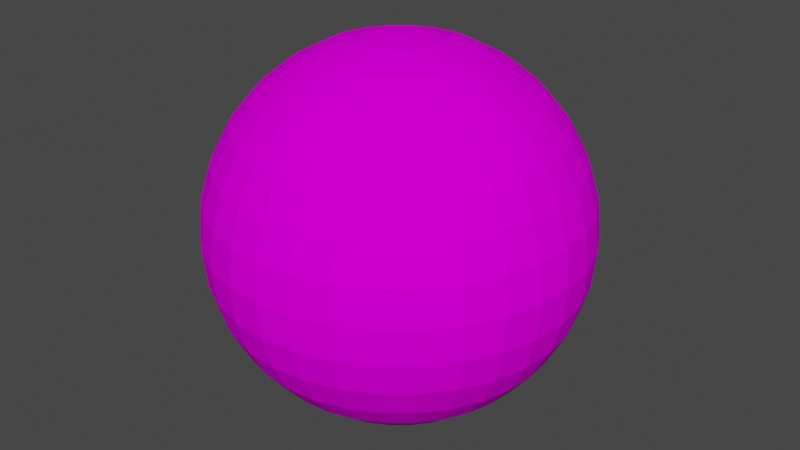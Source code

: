 # Source: BlobCharacter.blend  (saved by Blender 3.0.42; exported with 4.5.12 LTS)
import bpy
from mathutils import Matrix  # noqa: F401  (used for matrix-valued properties, if any)

bpy.ops.wm.read_factory_settings(use_empty=True)
scene = bpy.context.scene
scene.name = 'Scene'

# ---- collections
col_collection = bpy.data.collections.new('Collection'); scene.collection.children.link(col_collection)

# ---- images (referenced by path relative to the original .blend; pixels are not part of the script)
import os
ASSET_DIR = os.environ.get("B2B_ASSET_DIR", "")  # directory of the original .blend (textures are referenced by path, not embedded)
HERE = os.path.dirname(os.path.abspath(__file__))  # packed textures are extracted next to this script under _unpacked/

def load_image(name, relpath, width, height, colorspace="sRGB"):
    """Load a texture the original file referenced (path relative to the .blend, or extracted next to this script)."""
    p = next((c for c in (os.path.join(HERE, relpath), os.path.join(ASSET_DIR, relpath)) if relpath and os.path.exists(c)), "")
    if p:
        img = bpy.data.images.load(p, check_existing=True)
        img.name = name
    else:  # same state as the original file: an image datablock whose file is absent (Cycles renders it pink)
        img = bpy.data.images.new(name, width, height)
        img.source = "FILE"
        img.filepath = "//" + (relpath or name)
    img.colorspace_settings.name = colorspace
    return img
img_spherepink_png_001 = load_image('SpherePink.png.001', 'SpherePink.png', 1024, 1024, 'sRGB')

# ---- materials (node trees are filled in below, after node groups)
mat_blobmatte = bpy.data.materials.new('BlobMatte')
mat_blobmatte.use_transparent_shadow = False

# ---- material node trees
mat_blobmatte.use_nodes = True; mat_blobmatte.node_tree.nodes.clear()
_N = mat_blobmatte.node_tree.nodes; _L = mat_blobmatte.node_tree.links
n0 = _N.new('ShaderNodeBsdfPrincipled'); n0.name = 'Principled BSDF'; n0.location = (10, 300)
n0.distribution = 'GGX'
n0.subsurface_method = 'RANDOM_WALK_SKIN'
n0.inputs[2].default_value = 1.0
n0.inputs[3].default_value = 1.45
n0.inputs[13].default_value = 0.0
n0.inputs[20].default_value = 0.0
n0.inputs[27].default_value = (0.0, 0.0, 0.0, 1.0)
n0.inputs[28].default_value = 1.0
n1 = _N.new('ShaderNodeOutputMaterial'); n1.name = 'Material Output'; n1.location = (300, 300)
n2 = _N.new('ShaderNodeTexImage'); n2.name = 'Image Texture'; n2.location = (-280, 280)
n2.image = img_spherepink_png_001
_L.new(n0.outputs[0], n1.inputs[0])
_L.new(n2.outputs[0], n0.inputs[0])
n1.is_active_output = True

# ---- world
world_world = bpy.data.worlds.new('World'); scene.world = world_world
world_world.use_nodes = True; world_world.node_tree.nodes.clear()
_N = world_world.node_tree.nodes; _L = world_world.node_tree.links
n0 = _N.new('ShaderNodeOutputWorld'); n0.name = 'World Output'; n0.location = (300, 300)
n1 = _N.new('ShaderNodeBackground'); n1.name = 'Background'; n1.location = (10, 300)
n1.inputs[0].default_value = (0.05088, 0.05088, 0.05088, 1.0)
_L.new(n1.outputs[0], n0.inputs[0])
n0.is_active_output = True
world_world.color = (0.05088, 0.05088, 0.05088)
world_world.use_sun_shadow = False
world_world.sun_shadow_jitter_overblur = 0.0

# ---- meshes
me_sphere = bpy.data.meshes.new('Sphere')
me_sphere.from_pydata([(0.0, 0.1951, 0.9808), (0.0, 0.3827, 0.9239), (0.0, 0.5556, 0.8315), (0.0, 0.7071, 0.7071), (0.0, 0.8315, 0.5556), (0.0, 0.9239, 0.3827), (0.0, 0.9808, 0.1951), (0.0, 0.8315, -0.5556), (0.0, 0.7071, -0.7071), (0.0, 0.5556, -0.8315), (0.03806, 0.1913, 0.9808), (0.07466, 0.3753, 0.9239), (0.1084, 0.5449, 0.8315), (0.1379, 0.6935, 0.7071), (0.1622, 0.8155, 0.5556), (0.1802, 0.9061, 0.3827), (0.1913, 0.9619, 0.1951), (0.1951, 0.9808, -4.371e-08), (0.1913, 0.9619, -0.1951), (0.1802, 0.9061, -0.3827), (0.1622, 0.8155, -0.5556), (0.1379, 0.6935, -0.7071), (0.1084, 0.5449, -0.8315), (0.07466, 0.3753, -0.9239), (0.03806, 0.1913, -0.9808), (0.07466, 0.1802, 0.9808), (0.1464, 0.3536, 0.9239), (0.2126, 0.5133, 0.8315), (0.2706, 0.6533, 0.7071), (0.3182, 0.7682, 0.5556), (0.3536, 0.8536, 0.3827), (0.3753, 0.9061, 0.1951), (0.3827, 0.9239, -4.371e-08), (0.3753, 0.9061, -0.1951), (0.3536, 0.8536, -0.3827), (0.3182, 0.7682, -0.5556), (0.2706, 0.6533, -0.7071), (0.2126, 0.5133, -0.8315), (0.1464, 0.3536, -0.9239), (0.07466, 0.1802, -0.9808), (0.1084, 0.1622, 0.9808), (0.2126, 0.3182, 0.9239), (0.3087, 0.4619, 0.8315), (0.3928, 0.5879, 0.7071), (0.4619, 0.6913, 0.5556), (0.5133, 0.7682, 0.3827), (0.5449, 0.8155, 0.1951), (0.5556, 0.8315, -4.371e-08), (0.5449, 0.8155, -0.1951), (0.5133, 0.7682, -0.3827), (0.4619, 0.6913, -0.5556), (0.3928, 0.5879, -0.7071), (0.3087, 0.4619, -0.8315), (0.2126, 0.3182, -0.9239), (0.1084, 0.1622, -0.9808), (0.1379, 0.1379, 0.9808), (0.2706, 0.2706, 0.9239), (0.3928, 0.3928, 0.8315), (0.5, 0.5, 0.7071), (0.5879, 0.5879, 0.5556), (0.6533, 0.6533, 0.3827), (0.6935, 0.6935, 0.1951), (0.7071, 0.7071, -4.371e-08), (0.6935, 0.6935, -0.1951), (0.6533, 0.6533, -0.3827), (0.5879, 0.5879, -0.5556), (0.5, 0.5, -0.7071), (0.3928, 0.3928, -0.8315), (0.2706, 0.2706, -0.9239), (0.1379, 0.1379, -0.9808), (0.1622, 0.1084, 0.9808), (0.3182, 0.2126, 0.9239), (0.4619, 0.3087, 0.8315), (0.5879, 0.3928, 0.7071), (0.6913, 0.4619, 0.5556), (0.7682, 0.5133, 0.3827), (0.8155, 0.5449, 0.1951), (0.8315, 0.5556, -4.371e-08), (0.8155, 0.5449, -0.1951), (0.7682, 0.5133, -0.3827), (0.6913, 0.4619, -0.5556), (0.5879, 0.3928, -0.7071), (0.4619, 0.3087, -0.8315), (0.3182, 0.2126, -0.9239), (0.1622, 0.1084, -0.9808), (0.1802, 0.07466, 0.9808), (0.3536, 0.1464, 0.9239), (0.5133, 0.2126, 0.8315), (0.6533, 0.2706, 0.7071), (0.7682, 0.3182, 0.5556), (0.8536, 0.3536, 0.3827), (0.9061, 0.3753, 0.1951), (0.9239, 0.3827, -4.371e-08), (0.9061, 0.3753, -0.1951), (0.8536, 0.3536, -0.3827), (0.7682, 0.3182, -0.5556), (0.6533, 0.2706, -0.7071), (0.5133, 0.2126, -0.8315), (0.3536, 0.1464, -0.9239), (0.1802, 0.07466, -0.9808), (0.1913, 0.03806, 0.9808), (0.3753, 0.07466, 0.9239), (0.5449, 0.1084, 0.8315), (0.6935, 0.1379, 0.7071), (0.8155, 0.1622, 0.5556), (0.9061, 0.1802, 0.3827), (0.9619, 0.1913, 0.1951), (0.9808, 0.1951, -4.371e-08), (0.9619, 0.1913, -0.1951), (0.9061, 0.1802, -0.3827), (0.8155, 0.1622, -0.5556), (0.6935, 0.1379, -0.7071), (0.5449, 0.1084, -0.8315), (0.3753, 0.07466, -0.9239), (0.1913, 0.03806, -0.9808), (0.1951, -6.874e-08, 0.9808), (0.3827, -1.209e-07, 0.9239), (0.5556, -1.134e-07, 0.8315), (0.7071, -4.638e-08, 0.7071), (0.8315, -9.109e-08, 0.5556), (0.9239, -1.658e-08, 0.3827), (0.9808, -9.109e-08, 0.1951), (1.0, -1.656e-07, -4.371e-08), (0.9808, -9.109e-08, -0.1951), (0.9239, -1.507e-07, -0.3827), (0.8315, -1.06e-07, -0.5556), (0.7071, -4.638e-08, -0.7071), (0.5556, -1.134e-07, -0.8315), (0.3827, -9.854e-08, -0.9239), (0.1951, -7.619e-08, -0.9808), (0.1913, -0.03806, 0.9808), (0.3753, -0.07466, 0.9239), (0.5449, -0.1084, 0.8315), (0.6935, -0.1379, 0.7071), (0.8155, -0.1622, 0.5556), (0.9061, -0.1802, 0.3827), (0.9619, -0.1913, 0.1951), (0.9808, -0.1951, -4.371e-08), (0.9619, -0.1913, -0.1951), (0.9061, -0.1802, -0.3827), (0.8155, -0.1622, -0.5556), (0.6935, -0.1379, -0.7071), (0.5449, -0.1084, -0.8315), (0.3753, -0.07466, -0.9239), (0.1913, -0.03806, -0.9808), (0.1802, -0.07466, 0.9808), (0.3536, -0.1464, 0.9239), (0.5133, -0.2126, 0.8315), (0.6533, -0.2706, 0.7071), (0.7682, -0.3182, 0.5556), (0.8536, -0.3536, 0.3827), (0.9061, -0.3753, 0.1951), (0.9239, -0.3827, -4.371e-08), (0.9061, -0.3753, -0.1951), (0.8536, -0.3536, -0.3827), (0.7682, -0.3182, -0.5556), (0.6533, -0.2706, -0.7071), (0.5133, -0.2126, -0.8315), (0.3536, -0.1464, -0.9239), (0.1802, -0.07466, -0.9808), (0.1622, -0.1084, 0.9808), (0.3182, -0.2126, 0.9239), (0.4619, -0.3087, 0.8315), (0.5879, -0.3928, 0.7071), (0.6913, -0.4619, 0.5556), (0.7682, -0.5133, 0.3827), (0.8155, -0.5449, 0.1951), (0.8315, -0.5556, -4.371e-08), (0.8155, -0.5449, -0.1951), (0.7682, -0.5133, -0.3827), (0.6913, -0.4619, -0.5556), (0.5879, -0.3928, -0.7071), (0.4619, -0.3087, -0.8315), (0.3182, -0.2126, -0.9239), (0.1622, -0.1084, -0.9808), (0.1379, -0.1379, 0.9808), (0.2706, -0.2706, 0.9239), (0.3928, -0.3928, 0.8315), (0.5, -0.5, 0.7071), (0.5879, -0.5879, 0.5556), (0.6533, -0.6533, 0.3827), (0.6935, -0.6935, 0.1951), (0.7071, -0.7071, -4.371e-08), (0.6935, -0.6935, -0.1951), (0.6533, -0.6533, -0.3827), (0.5879, -0.5879, -0.5556), (0.5, -0.5, -0.7071), (0.3928, -0.3928, -0.8315), (0.2706, -0.2706, -0.9239), (0.1379, -0.1379, -0.9808), (0.1084, -0.1622, 0.9808), (0.2126, -0.3182, 0.9239), (0.3087, -0.4619, 0.8315), (0.3928, -0.5879, 0.7071), (0.4619, -0.6913, 0.5556), (0.5133, -0.7682, 0.3827), (0.5449, -0.8155, 0.1951), (0.5556, -0.8315, -4.371e-08), (0.5449, -0.8155, -0.1951), (0.5133, -0.7682, -0.3827), (0.4619, -0.6913, -0.5556), (0.3928, -0.5879, -0.7071), (0.3087, -0.4619, -0.8315), (0.2126, -0.3182, -0.9239), (0.1084, -0.1622, -0.9808), (0.07466, -0.1802, 0.9808), (0.1464, -0.3536, 0.9239), (0.2126, -0.5133, 0.8315), (0.2706, -0.6533, 0.7071), (0.3182, -0.7682, 0.5556), (0.3536, -0.8536, 0.3827), (0.3753, -0.9061, 0.1951), (0.3827, -0.9239, -4.371e-08), (0.3753, -0.9061, -0.1951), (0.3536, -0.8536, -0.3827), (0.3182, -0.7682, -0.5556), (0.2706, -0.6533, -0.7071), (0.2126, -0.5133, -0.8315), (0.1464, -0.3536, -0.9239), (0.07466, -0.1802, -0.9808), (0.03806, -0.1913, 0.9808), (0.07466, -0.3753, 0.9239), (0.1084, -0.5449, 0.8315), (0.1379, -0.6935, 0.7071), (0.1622, -0.8155, 0.5556), (0.1802, -0.9061, 0.3827), (0.1913, -0.9619, 0.1951), (0.1951, -0.9808, -4.371e-08), (0.1913, -0.9619, -0.1951), (0.1802, -0.9061, -0.3827), (0.1622, -0.8155, -0.5556), (0.1379, -0.6935, -0.7071), (0.1084, -0.5449, -0.8315), (0.07466, -0.3753, -0.9239), (0.03806, -0.1913, -0.9808), (2.154e-09, -0.1951, 0.9808), (-2.765e-08, -0.3827, 0.9239), (-6.49e-08, -0.5556, 0.8315), (4.686e-08, -0.7071, 0.7071), (-1.275e-08, -0.8315, 0.5556), (1.706e-08, -0.9239, 0.3827), (-7.235e-08, -0.9808, 0.1951), (-2.661e-07, -1.0, -4.371e-08), (-7.235e-08, -0.9808, -0.1951), (-1.171e-07, -0.9239, -0.3827), (-4.255e-08, -0.8315, -0.5556), (4.686e-08, -0.7071, -0.7071), (-6.49e-08, -0.5556, -0.8315), (2.154e-09, -0.3827, -0.9239), (-1.571e-09, -0.1951, -0.9808), (-0.03806, -0.1913, 0.9808), (-0.07466, -0.3753, 0.9239), (-0.1084, -0.5449, 0.8315), (-0.1379, -0.6935, 0.7071), (-0.1622, -0.8155, 0.5556), (-0.1802, -0.9061, 0.3827), (-0.1913, -0.9619, 0.1951), (-0.1951, -0.9808, -4.371e-08), (-0.1913, -0.9619, -0.1951), (-0.1802, -0.9061, -0.3827), (-0.1622, -0.8155, -0.5556), (-0.1379, -0.6935, -0.7071), (-0.1084, -0.5449, -0.8315), (-0.07466, -0.3753, -0.9239), (-0.03806, -0.1913, -0.9808), (-0.07466, -0.1802, 0.9808), (-0.1464, -0.3536, 0.9239), (-0.2126, -0.5133, 0.8315), (-0.2706, -0.6533, 0.7071), (-0.3182, -0.7682, 0.5556), (-0.3536, -0.8536, 0.3827), (-0.3753, -0.9061, 0.1951), (-0.3827, -0.9239, -4.371e-08), (-0.3753, -0.9061, -0.1951), (-0.3536, -0.8536, -0.3827), (-0.3182, -0.7682, -0.5556), (-0.2706, -0.6533, -0.7071), (-0.2126, -0.5133, -0.8315), (-0.1464, -0.3536, -0.9239), (-0.07466, -0.1802, -0.9808), (-0.1084, -0.1622, 0.9808), (-0.2126, -0.3182, 0.9239), (-0.3087, -0.4619, 0.8315), (-0.3928, -0.5879, 0.7071), (-0.4619, -0.6913, 0.5556), (-0.5133, -0.7682, 0.3827), (-0.5449, -0.8155, 0.1951), (-0.5556, -0.8315, -4.371e-08), (-0.5449, -0.8155, -0.1951), (-0.5133, -0.7682, -0.3827), (-0.4619, -0.6913, -0.5556), (-0.3928, -0.5879, -0.7071), (-0.3087, -0.4619, -0.8315), (-0.2126, -0.3182, -0.9239), (-0.1084, -0.1622, -0.9808), (-0.1379, -0.1379, 0.9808), (-0.2706, -0.2706, 0.9239), (-0.3928, -0.3928, 0.8315), (-0.5, -0.5, 0.7071), (-0.5879, -0.5879, 0.5556), (-0.6533, -0.6533, 0.3827), (-0.6935, -0.6935, 0.1951), (-0.7071, -0.7071, -4.371e-08), (-0.6935, -0.6935, -0.1951), (-0.6533, -0.6533, -0.3827), (-0.5879, -0.5879, -0.5556), (-0.5, -0.5, -0.7071), (-0.3928, -0.3928, -0.8315), (-0.2706, -0.2706, -0.9239), (-0.1379, -0.1379, -0.9808), (-0.1622, -0.1084, 0.9808), (-0.3182, -0.2126, 0.9239), (-0.4619, -0.3087, 0.8315), (-0.5879, -0.3928, 0.7071), (-0.6913, -0.4619, 0.5556), (-0.7682, -0.5133, 0.3827), (-0.8155, -0.5449, 0.1951), (-0.8315, -0.5556, -4.371e-08), (-0.8155, -0.5449, -0.1951), (-0.7682, -0.5133, -0.3827), (-0.6913, -0.4619, -0.5556), (-0.5879, -0.3928, -0.7071), (-0.4619, -0.3087, -0.8315), (-0.3182, -0.2126, -0.9239), (-0.1622, -0.1084, -0.9808), (-8.077e-08, -1.209e-07, 1.0), (-0.1802, -0.07466, 0.9808), (-0.3536, -0.1464, 0.9239), (-0.5133, -0.2126, 0.8315), (-0.6533, -0.2706, 0.7071), (-0.7682, -0.3182, 0.5556), (-0.8536, -0.3536, 0.3827), (-0.9061, -0.3753, 0.1951), (-0.9239, -0.3827, -4.371e-08), (-0.9061, -0.3753, -0.1951), (-0.8536, -0.3536, -0.3827), (-0.7682, -0.3182, -0.5556), (-0.6533, -0.2706, -0.7071), (-0.5133, -0.2126, -0.8315), (-0.3536, -0.1464, -0.9239), (-0.1802, -0.07466, -0.9808), (-0.1913, -0.03806, 0.9808), (-0.3753, -0.07466, 0.9239), (-0.5449, -0.1084, 0.8315), (-0.6935, -0.1379, 0.7071), (-0.8155, -0.1622, 0.5556), (-0.9061, -0.1802, 0.3827), (-0.9619, -0.1913, 0.1951), (-0.9808, -0.1951, -4.371e-08), (-0.9619, -0.1913, -0.1951), (-0.9061, -0.1802, -0.3827), (-0.8155, -0.1622, -0.5556), (-0.6935, -0.1379, -0.7071), (-0.5449, -0.1084, -0.8315), (-0.3753, -0.07466, -0.9239), (-0.1913, -0.03806, -0.9808), (-0.1951, -7.246e-08, 0.9808), (-0.3827, -4.638e-08, 0.9239), (-0.5556, 5.771e-09, 0.8315), (-0.7071, -9.109e-08, 0.7071), (-0.8315, -4.638e-08, 0.5556), (-0.9239, -1.68e-09, 0.3827), (-0.9808, 7.283e-08, 0.1951), (-1.0, 3.858e-07, -4.371e-08), (-0.9808, 7.283e-08, -0.1951), (-0.9239, 1.175e-07, -0.3827), (-0.8315, -3.148e-08, -0.5556), (-0.7071, -9.109e-08, -0.7071), (-0.5556, 5.771e-09, -0.8315), (-0.3827, -6.128e-08, -0.9239), (-0.1951, -6.874e-08, -0.9808), (-0.1913, 0.03806, 0.9808), (-0.3753, 0.07466, 0.9239), (-0.5449, 0.1084, 0.8315), (-0.6935, 0.1379, 0.7071), (-0.8155, 0.1622, 0.5556), (-0.9061, 0.1802, 0.3827), (-0.9619, 0.1913, 0.1951), (-0.9808, 0.1951, -4.371e-08), (-0.9619, 0.1913, -0.1951), (-0.9061, 0.1802, -0.3827), (-0.8155, 0.1622, -0.5556), (-0.6935, 0.1379, -0.7071), (-0.5449, 0.1084, -0.8315), (-0.3753, 0.07466, -0.9239), (-0.1913, 0.03806, -0.9808), (-0.1802, 0.07466, 0.9808), (-0.3536, 0.1464, 0.9239), (-0.5133, 0.2126, 0.8315), (-0.6533, 0.2706, 0.7071), (-0.7682, 0.3182, 0.5556), (-0.8536, 0.3536, 0.3827), (-0.9061, 0.3753, 0.1951), (-0.9239, 0.3827, -4.371e-08), (-0.9061, 0.3753, -0.1951), (-0.8536, 0.3536, -0.3827), (-0.7682, 0.3182, -0.5556), (-0.6533, 0.2706, -0.7071), (-0.5133, 0.2126, -0.8315), (-0.3536, 0.1464, -0.9239), (-0.1802, 0.07466, -0.9808), (-0.1622, 0.1084, 0.9808), (-0.3182, 0.2126, 0.9239), (-0.4619, 0.3087, 0.8315), (-0.5879, 0.3928, 0.7071), (-0.6913, 0.4619, 0.5556), (-0.7682, 0.5133, 0.3827), (-0.8155, 0.5449, 0.1951), (-0.8315, 0.5556, -4.371e-08), (-0.8155, 0.5449, -0.1951), (-0.7682, 0.5133, -0.3827), (-0.6913, 0.4619, -0.5556), (-0.5879, 0.3928, -0.7071), (-0.4619, 0.3087, -0.8315), (-0.3182, 0.2126, -0.9239), (-0.1622, 0.1084, -0.9808), (-0.1379, 0.1379, 0.9808), (-0.2706, 0.2706, 0.9239), (-0.3928, 0.3928, 0.8315), (-0.5, 0.5, 0.7071), (-0.5879, 0.5879, 0.5556), (-0.6533, 0.6533, 0.3827), (-0.6935, 0.6935, 0.1951), (-0.7071, 0.7071, -4.371e-08), (-0.6935, 0.6935, -0.1951), (-0.6533, 0.6533, -0.3827), (-0.5879, 0.5879, -0.5556), (-0.5, 0.5, -0.7071), (-0.3928, 0.3928, -0.8315), (-0.2706, 0.2706, -0.9239), (-0.1379, 0.1379, -0.9808), (-0.1084, 0.1622, 0.9808), (-0.2126, 0.3182, 0.9239), (-0.3087, 0.4619, 0.8315), (-0.3928, 0.5879, 0.7071), (-0.4619, 0.6913, 0.5556), (-0.5133, 0.7682, 0.3827), (-0.5449, 0.8155, 0.1951), (-0.5556, 0.8315, -4.371e-08), (-0.5449, 0.8155, -0.1951), (-0.5133, 0.7682, -0.3827), (-0.4619, 0.6913, -0.5556), (-0.3928, 0.5879, -0.7071), (-0.3087, 0.4619, -0.8315), (-0.2126, 0.3182, -0.9239), (-0.1084, 0.1622, -0.9808), (-0.07466, 0.1802, 0.9808), (-0.1464, 0.3536, 0.9239), (-0.2126, 0.5133, 0.8315), (-0.2706, 0.6533, 0.7071), (-0.3182, 0.7682, 0.5556), (-0.3536, 0.8536, 0.3827), (-0.3753, 0.9061, 0.1951), (-0.3827, 0.9239, -4.371e-08), (-0.3753, 0.9061, -0.1951), (-0.3536, 0.8536, -0.3827), (-0.3182, 0.7682, -0.5556), (-0.2706, 0.6533, -0.7071), (-0.2126, 0.5133, -0.8315), (-0.1464, 0.3536, -0.9239), (-0.07466, 0.1802, -0.9808), (-0.03806, 0.1913, 0.9808), (-0.07466, 0.3753, 0.9239), (-0.1084, 0.5449, 0.8315), (-0.1379, 0.6935, 0.7071), (-0.1622, 0.8155, 0.5556), (-0.1802, 0.9061, 0.3827), (-0.1913, 0.9619, 0.1951), (-0.1951, 0.9808, -4.371e-08), (-0.1913, 0.9619, -0.1951), (-0.1802, 0.9061, -0.3827), (-0.1622, 0.8155, -0.5556), (-0.1379, 0.6935, -0.7071), (-0.1084, 0.5449, -0.8315), (-0.07466, 0.3753, -0.9239), (-0.03806, 0.1913, -0.9808), (5.386e-07, 1.0, -4.371e-08), (2.257e-07, 0.9808, -0.1951), (1.959e-07, 0.9239, -0.3827), (6.921e-08, 0.3827, -0.9239), (2.823e-08, 0.1951, -0.9808), (0.0, -8.742e-08, -1.0)], [], [(1, 0, 10, 11), (478, 477, 18, 19), (2, 1, 11, 12), (7, 478, 19, 20), (3, 2, 12, 13), (8, 7, 20, 21), (4, 3, 13, 14), (9, 8, 21, 22), (5, 4, 14, 15), (479, 9, 22, 23), (6, 5, 15, 16), (480, 479, 23, 24), (476, 6, 16, 17), (0, 325, 10), (481, 480, 24), (477, 476, 17, 18), (10, 325, 25), (481, 24, 39), (18, 17, 32, 33), (11, 10, 25, 26), (19, 18, 33, 34), (12, 11, 26, 27), (20, 19, 34, 35), (13, 12, 27, 28), (21, 20, 35, 36), (14, 13, 28, 29), (22, 21, 36, 37), (15, 14, 29, 30), (23, 22, 37, 38), (16, 15, 30, 31), (24, 23, 38, 39), (17, 16, 31, 32), (29, 28, 43, 44), (37, 36, 51, 52), (30, 29, 44, 45), (38, 37, 52, 53), (31, 30, 45, 46), (39, 38, 53, 54), (32, 31, 46, 47), (25, 325, 40), (481, 39, 54), (33, 32, 47, 48), (26, 25, 40, 41), (34, 33, 48, 49), (27, 26, 41, 42), (35, 34, 49, 50), (28, 27, 42, 43), (36, 35, 50, 51), (48, 47, 62, 63), (41, 40, 55, 56), (49, 48, 63, 64), (42, 41, 56, 57), (50, 49, 64, 65), (43, 42, 57, 58), (51, 50, 65, 66), (44, 43, 58, 59), (52, 51, 66, 67), (45, 44, 59, 60), (53, 52, 67, 68), (46, 45, 60, 61), (54, 53, 68, 69), (47, 46, 61, 62), (40, 325, 55), (481, 54, 69), (67, 66, 81, 82), (60, 59, 74, 75), (68, 67, 82, 83), (61, 60, 75, 76), (69, 68, 83, 84), (62, 61, 76, 77), (55, 325, 70), (481, 69, 84), (63, 62, 77, 78), (56, 55, 70, 71), (64, 63, 78, 79), (57, 56, 71, 72), (65, 64, 79, 80), (58, 57, 72, 73), (66, 65, 80, 81), (59, 58, 73, 74), (71, 70, 85, 86), (79, 78, 93, 94), (72, 71, 86, 87), (80, 79, 94, 95), (73, 72, 87, 88), (81, 80, 95, 96), (74, 73, 88, 89), (82, 81, 96, 97), (75, 74, 89, 90), (83, 82, 97, 98), (76, 75, 90, 91), (84, 83, 98, 99), (77, 76, 91, 92), (70, 325, 85), (481, 84, 99), (78, 77, 92, 93), (90, 89, 104, 105), (98, 97, 112, 113), (91, 90, 105, 106), (99, 98, 113, 114), (92, 91, 106, 107), (85, 325, 100), (481, 99, 114), (93, 92, 107, 108), (86, 85, 100, 101), (94, 93, 108, 109), (87, 86, 101, 102), (95, 94, 109, 110), (88, 87, 102, 103), (96, 95, 110, 111), (89, 88, 103, 104), (97, 96, 111, 112), (109, 108, 123, 124), (102, 101, 116, 117), (110, 109, 124, 125), (103, 102, 117, 118), (111, 110, 125, 126), (104, 103, 118, 119), (112, 111, 126, 127), (105, 104, 119, 120), (113, 112, 127, 128), (106, 105, 120, 121), (114, 113, 128, 129), (107, 106, 121, 122), (100, 325, 115), (481, 114, 129), (108, 107, 122, 123), (101, 100, 115, 116), (128, 127, 142, 143), (121, 120, 135, 136), (129, 128, 143, 144), (122, 121, 136, 137), (115, 325, 130), (481, 129, 144), (123, 122, 137, 138), (116, 115, 130, 131), (124, 123, 138, 139), (117, 116, 131, 132), (125, 124, 139, 140), (118, 117, 132, 133), (126, 125, 140, 141), (119, 118, 133, 134), (127, 126, 141, 142), (120, 119, 134, 135), (140, 139, 154, 155), (133, 132, 147, 148), (141, 140, 155, 156), (134, 133, 148, 149), (142, 141, 156, 157), (135, 134, 149, 150), (143, 142, 157, 158), (136, 135, 150, 151), (144, 143, 158, 159), (137, 136, 151, 152), (130, 325, 145), (481, 144, 159), (138, 137, 152, 153), (131, 130, 145, 146), (139, 138, 153, 154), (132, 131, 146, 147), (159, 158, 173, 174), (152, 151, 166, 167), (145, 325, 160), (481, 159, 174), (153, 152, 167, 168), (146, 145, 160, 161), (154, 153, 168, 169), (147, 146, 161, 162), (155, 154, 169, 170), (148, 147, 162, 163), (156, 155, 170, 171), (149, 148, 163, 164), (157, 156, 171, 172), (150, 149, 164, 165), (158, 157, 172, 173), (151, 150, 165, 166), (163, 162, 177, 178), (171, 170, 185, 186), (164, 163, 178, 179), (172, 171, 186, 187), (165, 164, 179, 180), (173, 172, 187, 188), (166, 165, 180, 181), (174, 173, 188, 189), (167, 166, 181, 182), (160, 325, 175), (481, 174, 189), (168, 167, 182, 183), (161, 160, 175, 176), (169, 168, 183, 184), (162, 161, 176, 177), (170, 169, 184, 185), (182, 181, 196, 197), (175, 325, 190), (481, 189, 204), (183, 182, 197, 198), (176, 175, 190, 191), (184, 183, 198, 199), (177, 176, 191, 192), (185, 184, 199, 200), (178, 177, 192, 193), (186, 185, 200, 201), (179, 178, 193, 194), (187, 186, 201, 202), (180, 179, 194, 195), (188, 187, 202, 203), (181, 180, 195, 196), (189, 188, 203, 204), (201, 200, 215, 216), (194, 193, 208, 209), (202, 201, 216, 217), (195, 194, 209, 210), (203, 202, 217, 218), (196, 195, 210, 211), (204, 203, 218, 219), (197, 196, 211, 212), (190, 325, 205), (481, 204, 219), (198, 197, 212, 213), (191, 190, 205, 206), (199, 198, 213, 214), (192, 191, 206, 207), (200, 199, 214, 215), (193, 192, 207, 208), (205, 325, 220), (481, 219, 234), (213, 212, 227, 228), (206, 205, 220, 221), (214, 213, 228, 229), (207, 206, 221, 222), (215, 214, 229, 230), (208, 207, 222, 223), (216, 215, 230, 231), (209, 208, 223, 224), (217, 216, 231, 232), (210, 209, 224, 225), (218, 217, 232, 233), (211, 210, 225, 226), (219, 218, 233, 234), (212, 211, 226, 227), (224, 223, 238, 239), (232, 231, 246, 247), (225, 224, 239, 240), (233, 232, 247, 248), (226, 225, 240, 241), (234, 233, 248, 249), (227, 226, 241, 242), (220, 325, 235), (481, 234, 249), (228, 227, 242, 243), (221, 220, 235, 236), (229, 228, 243, 244), (222, 221, 236, 237), (230, 229, 244, 245), (223, 222, 237, 238), (231, 230, 245, 246), (243, 242, 257, 258), (236, 235, 250, 251), (244, 243, 258, 259), (237, 236, 251, 252), (245, 244, 259, 260), (238, 237, 252, 253), (246, 245, 260, 261), (239, 238, 253, 254), (247, 246, 261, 262), (240, 239, 254, 255), (248, 247, 262, 263), (241, 240, 255, 256), (249, 248, 263, 264), (242, 241, 256, 257), (235, 325, 250), (481, 249, 264), (262, 261, 276, 277), (255, 254, 269, 270), (263, 262, 277, 278), (256, 255, 270, 271), (264, 263, 278, 279), (257, 256, 271, 272), (250, 325, 265), (481, 264, 279), (258, 257, 272, 273), (251, 250, 265, 266), (259, 258, 273, 274), (252, 251, 266, 267), (260, 259, 274, 275), (253, 252, 267, 268), (261, 260, 275, 276), (254, 253, 268, 269), (274, 273, 288, 289), (267, 266, 281, 282), (275, 274, 289, 290), (268, 267, 282, 283), (276, 275, 290, 291), (269, 268, 283, 284), (277, 276, 291, 292), (270, 269, 284, 285), (278, 277, 292, 293), (271, 270, 285, 286), (279, 278, 293, 294), (272, 271, 286, 287), (265, 325, 280), (481, 279, 294), (273, 272, 287, 288), (266, 265, 280, 281), (293, 292, 307, 308), (286, 285, 300, 301), (294, 293, 308, 309), (287, 286, 301, 302), (280, 325, 295), (481, 294, 309), (288, 287, 302, 303), (281, 280, 295, 296), (289, 288, 303, 304), (282, 281, 296, 297), (290, 289, 304, 305), (283, 282, 297, 298), (291, 290, 305, 306), (284, 283, 298, 299), (292, 291, 306, 307), (285, 284, 299, 300), (297, 296, 311, 312), (305, 304, 319, 320), (298, 297, 312, 313), (306, 305, 320, 321), (299, 298, 313, 314), (307, 306, 321, 322), (300, 299, 314, 315), (308, 307, 322, 323), (301, 300, 315, 316), (309, 308, 323, 324), (302, 301, 316, 317), (295, 325, 310), (481, 309, 324), (303, 302, 317, 318), (296, 295, 310, 311), (304, 303, 318, 319), (316, 315, 331, 332), (324, 323, 339, 340), (317, 316, 332, 333), (310, 325, 326), (481, 324, 340), (318, 317, 333, 334), (311, 310, 326, 327), (319, 318, 334, 335), (312, 311, 327, 328), (320, 319, 335, 336), (313, 312, 328, 329), (321, 320, 336, 337), (314, 313, 329, 330), (322, 321, 337, 338), (315, 314, 330, 331), (323, 322, 338, 339), (336, 335, 350, 351), (329, 328, 343, 344), (337, 336, 351, 352), (330, 329, 344, 345), (338, 337, 352, 353), (331, 330, 345, 346), (339, 338, 353, 354), (332, 331, 346, 347), (340, 339, 354, 355), (333, 332, 347, 348), (326, 325, 341), (481, 340, 355), (334, 333, 348, 349), (327, 326, 341, 342), (335, 334, 349, 350), (328, 327, 342, 343), (355, 354, 369, 370), (348, 347, 362, 363), (341, 325, 356), (481, 355, 370), (349, 348, 363, 364), (342, 341, 356, 357), (350, 349, 364, 365), (343, 342, 357, 358), (351, 350, 365, 366), (344, 343, 358, 359), (352, 351, 366, 367), (345, 344, 359, 360), (353, 352, 367, 368), (346, 345, 360, 361), (354, 353, 368, 369), (347, 346, 361, 362), (359, 358, 373, 374), (367, 366, 381, 382), (360, 359, 374, 375), (368, 367, 382, 383), (361, 360, 375, 376), (369, 368, 383, 384), (362, 361, 376, 377), (370, 369, 384, 385), (363, 362, 377, 378), (356, 325, 371), (481, 370, 385), (364, 363, 378, 379), (357, 356, 371, 372), (365, 364, 379, 380), (358, 357, 372, 373), (366, 365, 380, 381), (378, 377, 392, 393), (371, 325, 386), (481, 385, 400), (379, 378, 393, 394), (372, 371, 386, 387), (380, 379, 394, 395), (373, 372, 387, 388), (381, 380, 395, 396), (374, 373, 388, 389), (382, 381, 396, 397), (375, 374, 389, 390), (383, 382, 397, 398), (376, 375, 390, 391), (384, 383, 398, 399), (377, 376, 391, 392), (385, 384, 399, 400), (397, 396, 411, 412), (390, 389, 404, 405), (398, 397, 412, 413), (391, 390, 405, 406), (399, 398, 413, 414), (392, 391, 406, 407), (400, 399, 414, 415), (393, 392, 407, 408), (386, 325, 401), (481, 400, 415), (394, 393, 408, 409), (387, 386, 401, 402), (395, 394, 409, 410), (388, 387, 402, 403), (396, 395, 410, 411), (389, 388, 403, 404), (481, 415, 430), (409, 408, 423, 424), (402, 401, 416, 417), (410, 409, 424, 425), (403, 402, 417, 418), (411, 410, 425, 426), (404, 403, 418, 419), (412, 411, 426, 427), (405, 404, 419, 420), (413, 412, 427, 428), (406, 405, 420, 421), (414, 413, 428, 429), (407, 406, 421, 422), (415, 414, 429, 430), (408, 407, 422, 423), (401, 325, 416), (428, 427, 442, 443), (421, 420, 435, 436), (429, 428, 443, 444), (422, 421, 436, 437), (430, 429, 444, 445), (423, 422, 437, 438), (416, 325, 431), (481, 430, 445), (424, 423, 438, 439), (417, 416, 431, 432), (425, 424, 439, 440), (418, 417, 432, 433), (426, 425, 440, 441), (419, 418, 433, 434), (427, 426, 441, 442), (420, 419, 434, 435), (432, 431, 446, 447), (440, 439, 454, 455), (433, 432, 447, 448), (441, 440, 455, 456), (434, 433, 448, 449), (442, 441, 456, 457), (435, 434, 449, 450), (443, 442, 457, 458), (436, 435, 450, 451), (444, 443, 458, 459), (437, 436, 451, 452), (445, 444, 459, 460), (438, 437, 452, 453), (431, 325, 446), (481, 445, 460), (439, 438, 453, 454), (451, 450, 465, 466), (459, 458, 473, 474), (452, 451, 466, 467), (460, 459, 474, 475), (453, 452, 467, 468), (446, 325, 461), (481, 460, 475), (454, 453, 468, 469), (447, 446, 461, 462), (455, 454, 469, 470), (448, 447, 462, 463), (456, 455, 470, 471), (449, 448, 463, 464), (457, 456, 471, 472), (450, 449, 464, 465), (458, 457, 472, 473), (470, 469, 477, 478), (463, 462, 1, 2), (471, 470, 478, 7), (464, 463, 2, 3), (472, 471, 7, 8), (465, 464, 3, 4), (473, 472, 8, 9), (466, 465, 4, 5), (474, 473, 9, 479), (467, 466, 5, 6), (475, 474, 479, 480), (468, 467, 6, 476), (461, 325, 0), (481, 475, 480), (469, 468, 476, 477), (462, 461, 0, 1)])
_uv = me_sphere.uv_layers.new(name='UVMap')
_uv.uv.foreach_set('vector', [0.5147, 0.393, 0.5109, 0.4498, 0.5003, 0.4483, 0.4948, 0.3969, 0.2031, 0.2525, 0.2463, 0.2331, 0.2586, 0.2736, 0.2226, 0.2876, 0.4997, 0.3394, 0.5147, 0.393, 0.4948, 0.3969, 0.4749, 0.3528, 0.1652, 0.2814, 0.2031, 0.2525, 0.2226, 0.2876, 0.1895, 0.3089, 0.4706, 0.2942, 0.4997, 0.3394, 0.4749, 0.3528, 0.4459, 0.3179, 0.1349, 0.319, 0.1652, 0.2814, 0.1895, 0.3089, 0.1609, 0.3374, 0.432, 0.2598, 0.4706, 0.2942, 0.4459, 0.3179, 0.4114, 0.2923, 0.1144, 0.3636, 0.1349, 0.319, 0.1609, 0.3374, 0.1385, 0.373, 0.3877, 0.2366, 0.432, 0.2598, 0.4114, 0.2923, 0.374, 0.2756, 0.1064, 0.4131, 0.1144, 0.3636, 0.1385, 0.373, 0.1248, 0.4151, 0.3405, 0.225, 0.3877, 0.2366, 0.374, 0.2756, 0.3353, 0.267, 0.1131, 0.4639, 0.1064, 0.4131, 0.1248, 0.4151, 0.1228, 0.4622, 0.2928, 0.224, 0.3405, 0.225, 0.3353, 0.267, 0.2964, 0.2671, 0.5109, 0.4498, 0.4864, 0.5035, 0.5003, 0.4483, 0.1353, 0.5138, 0.1131, 0.4639, 0.1228, 0.4622, 0.2463, 0.2331, 0.2928, 0.224, 0.2964, 0.2671, 0.2586, 0.2736, 0.5003, 0.4483, 0.4864, 0.5035, 0.4903, 0.4487, 0.1353, 0.5138, 0.1228, 0.4622, 0.132, 0.4622, 0.2586, 0.2736, 0.2964, 0.2671, 0.2993, 0.302, 0.2675, 0.307, 0.4948, 0.3969, 0.5003, 0.4483, 0.4903, 0.4487, 0.4778, 0.4031, 0.2226, 0.2876, 0.2586, 0.2736, 0.2675, 0.307, 0.2369, 0.3175, 0.4749, 0.3528, 0.4948, 0.3969, 0.4778, 0.4031, 0.4552, 0.367, 0.1895, 0.3089, 0.2226, 0.2876, 0.2369, 0.3175, 0.2078, 0.3335, 0.4459, 0.3179, 0.4749, 0.3528, 0.4552, 0.367, 0.4272, 0.3398, 0.1609, 0.3374, 0.1895, 0.3089, 0.2078, 0.3335, 0.1812, 0.3555, 0.4114, 0.2923, 0.4459, 0.3179, 0.4272, 0.3398, 0.3963, 0.3206, 0.1385, 0.373, 0.1609, 0.3374, 0.1812, 0.3555, 0.1582, 0.384, 0.374, 0.2756, 0.4114, 0.2923, 0.3963, 0.3206, 0.3641, 0.3083, 0.1248, 0.4151, 0.1385, 0.373, 0.1582, 0.384, 0.1408, 0.4195, 0.3353, 0.267, 0.374, 0.2756, 0.3641, 0.3083, 0.3316, 0.3023, 0.1228, 0.4622, 0.1248, 0.4151, 0.1408, 0.4195, 0.132, 0.4622, 0.2964, 0.2671, 0.3353, 0.267, 0.3316, 0.3023, 0.2993, 0.302, 0.3963, 0.3206, 0.4272, 0.3398, 0.4128, 0.36, 0.385, 0.3454, 0.1582, 0.384, 0.1812, 0.3555, 0.1971, 0.3729, 0.1742, 0.3958, 0.3641, 0.3083, 0.3963, 0.3206, 0.385, 0.3454, 0.3569, 0.3363, 0.1408, 0.4195, 0.1582, 0.384, 0.1742, 0.3958, 0.1546, 0.4255, 0.3316, 0.3023, 0.3641, 0.3083, 0.3569, 0.3363, 0.329, 0.3318, 0.132, 0.4622, 0.1408, 0.4195, 0.1546, 0.4255, 0.1406, 0.4637, 0.2993, 0.302, 0.3316, 0.3023, 0.329, 0.3318, 0.3014, 0.3316, 0.4903, 0.4487, 0.4864, 0.5035, 0.4813, 0.4506, 0.1353, 0.5138, 0.132, 0.4622, 0.1406, 0.4637, 0.2675, 0.307, 0.2993, 0.302, 0.3014, 0.3316, 0.2743, 0.3355, 0.4778, 0.4031, 0.4903, 0.4487, 0.4813, 0.4506, 0.4636, 0.4107, 0.2369, 0.3175, 0.2675, 0.307, 0.2743, 0.3355, 0.2477, 0.3434, 0.4552, 0.367, 0.4778, 0.4031, 0.4636, 0.4107, 0.4396, 0.3813, 0.2078, 0.3335, 0.2369, 0.3175, 0.2477, 0.3434, 0.2218, 0.3557, 0.4272, 0.3398, 0.4552, 0.367, 0.4396, 0.3813, 0.4128, 0.36, 0.1812, 0.3555, 0.2078, 0.3335, 0.2218, 0.3557, 0.1971, 0.3729, 0.2743, 0.3355, 0.3014, 0.3316, 0.3031, 0.3572, 0.2794, 0.3602, 0.4636, 0.4107, 0.4813, 0.4506, 0.4731, 0.4536, 0.4517, 0.4193, 0.2477, 0.3434, 0.2743, 0.3355, 0.2794, 0.3602, 0.256, 0.3663, 0.4396, 0.3813, 0.4636, 0.4107, 0.4517, 0.4193, 0.4271, 0.3953, 0.2218, 0.3557, 0.2477, 0.3434, 0.256, 0.3663, 0.2327, 0.3759, 0.4128, 0.36, 0.4396, 0.3813, 0.4271, 0.3953, 0.4017, 0.3787, 0.1971, 0.3729, 0.2218, 0.3557, 0.2327, 0.3759, 0.2097, 0.3895, 0.385, 0.3454, 0.4128, 0.36, 0.4017, 0.3787, 0.3764, 0.3675, 0.1742, 0.3958, 0.1971, 0.3729, 0.2097, 0.3895, 0.1874, 0.4079, 0.3569, 0.3363, 0.385, 0.3454, 0.3764, 0.3675, 0.3516, 0.3606, 0.1546, 0.4255, 0.1742, 0.3958, 0.1874, 0.4079, 0.1663, 0.4327, 0.329, 0.3318, 0.3569, 0.3363, 0.3516, 0.3606, 0.3272, 0.3573, 0.1406, 0.4637, 0.1546, 0.4255, 0.1663, 0.4327, 0.1483, 0.4663, 0.3014, 0.3316, 0.329, 0.3318, 0.3272, 0.3573, 0.3031, 0.3572, 0.4813, 0.4506, 0.4864, 0.5035, 0.4731, 0.4536, 0.1353, 0.5138, 0.1406, 0.4637, 0.1483, 0.4663, 0.1874, 0.4079, 0.2097, 0.3895, 0.2198, 0.4051, 0.198, 0.4201, 0.3516, 0.3606, 0.3764, 0.3675, 0.3699, 0.3873, 0.3476, 0.3821, 0.1663, 0.4327, 0.1874, 0.4079, 0.198, 0.4201, 0.1763, 0.4407, 0.3272, 0.3573, 0.3516, 0.3606, 0.3476, 0.3821, 0.3259, 0.3797, 0.1483, 0.4663, 0.1663, 0.4327, 0.1763, 0.4407, 0.1552, 0.4698, 0.3031, 0.3572, 0.3272, 0.3573, 0.3259, 0.3797, 0.3045, 0.3797, 0.4731, 0.4536, 0.4864, 0.5035, 0.466, 0.4575, 0.1353, 0.5138, 0.1483, 0.4663, 0.1552, 0.4698, 0.2794, 0.3602, 0.3031, 0.3572, 0.3045, 0.3797, 0.2835, 0.3821, 0.4517, 0.4193, 0.4731, 0.4536, 0.466, 0.4575, 0.4419, 0.4283, 0.256, 0.3663, 0.2794, 0.3602, 0.2835, 0.3821, 0.2624, 0.3869, 0.4271, 0.3953, 0.4517, 0.4193, 0.4419, 0.4283, 0.4172, 0.409, 0.2327, 0.3759, 0.256, 0.3663, 0.2624, 0.3869, 0.2412, 0.3944, 0.4017, 0.3787, 0.4271, 0.3953, 0.4172, 0.409, 0.3931, 0.3959, 0.2097, 0.3895, 0.2327, 0.3759, 0.2412, 0.3944, 0.2198, 0.4051, 0.3764, 0.3675, 0.4017, 0.3787, 0.3931, 0.3959, 0.3699, 0.3873, 0.4419, 0.4283, 0.466, 0.4575, 0.4599, 0.4621, 0.4339, 0.4377, 0.2624, 0.3869, 0.2835, 0.3821, 0.2867, 0.4017, 0.2675, 0.4055, 0.4172, 0.409, 0.4419, 0.4283, 0.4339, 0.4377, 0.4093, 0.4222, 0.2412, 0.3944, 0.2624, 0.3869, 0.2675, 0.4055, 0.248, 0.4115, 0.3931, 0.3959, 0.4172, 0.409, 0.4093, 0.4222, 0.3865, 0.412, 0.2198, 0.4051, 0.2412, 0.3944, 0.248, 0.4115, 0.2278, 0.4201, 0.3699, 0.3873, 0.3931, 0.3959, 0.3865, 0.412, 0.365, 0.4054, 0.198, 0.4201, 0.2198, 0.4051, 0.2278, 0.4201, 0.2067, 0.4321, 0.3476, 0.3821, 0.3699, 0.3873, 0.365, 0.4054, 0.3446, 0.4015, 0.1763, 0.4407, 0.198, 0.4201, 0.2067, 0.4321, 0.1846, 0.4491, 0.3259, 0.3797, 0.3476, 0.3821, 0.3446, 0.4015, 0.3249, 0.3997, 0.1552, 0.4698, 0.1763, 0.4407, 0.1846, 0.4491, 0.1613, 0.4741, 0.3045, 0.3797, 0.3259, 0.3797, 0.3249, 0.3997, 0.3057, 0.3998, 0.466, 0.4575, 0.4864, 0.5035, 0.4599, 0.4621, 0.1353, 0.5138, 0.1552, 0.4698, 0.1613, 0.4741, 0.2835, 0.3821, 0.3045, 0.3797, 0.3057, 0.3998, 0.2867, 0.4017, 0.3446, 0.4015, 0.365, 0.4054, 0.3613, 0.4221, 0.3424, 0.4192, 0.1846, 0.4491, 0.2067, 0.4321, 0.2138, 0.444, 0.1915, 0.4579, 0.3249, 0.3997, 0.3446, 0.4015, 0.3424, 0.4192, 0.3243, 0.418, 0.1613, 0.4741, 0.1846, 0.4491, 0.1915, 0.4579, 0.1664, 0.4789, 0.3057, 0.3998, 0.3249, 0.3997, 0.3243, 0.418, 0.3067, 0.4181, 0.4599, 0.4621, 0.4864, 0.5035, 0.4547, 0.4672, 0.1353, 0.5138, 0.1613, 0.4741, 0.1664, 0.4789, 0.2867, 0.4017, 0.3057, 0.3998, 0.3067, 0.4181, 0.2892, 0.4197, 0.4339, 0.4377, 0.4599, 0.4621, 0.4547, 0.4672, 0.4273, 0.4472, 0.2675, 0.4055, 0.2867, 0.4017, 0.2892, 0.4197, 0.2715, 0.4227, 0.4093, 0.4222, 0.4339, 0.4377, 0.4273, 0.4472, 0.4031, 0.435, 0.248, 0.4115, 0.2675, 0.4055, 0.2715, 0.4227, 0.2533, 0.4274, 0.3865, 0.412, 0.4093, 0.4222, 0.4031, 0.435, 0.3813, 0.4271, 0.2278, 0.4201, 0.248, 0.4115, 0.2533, 0.4274, 0.2342, 0.4343, 0.365, 0.4054, 0.3865, 0.412, 0.3813, 0.4271, 0.3613, 0.4221, 0.2067, 0.4321, 0.2278, 0.4201, 0.2342, 0.4343, 0.2138, 0.444, 0.2715, 0.4227, 0.2892, 0.4197, 0.2913, 0.4363, 0.2747, 0.4388, 0.4031, 0.435, 0.4273, 0.4472, 0.4221, 0.4568, 0.3983, 0.4474, 0.2533, 0.4274, 0.2715, 0.4227, 0.2747, 0.4388, 0.2575, 0.4425, 0.3813, 0.4271, 0.4031, 0.435, 0.3983, 0.4474, 0.3774, 0.4414, 0.2342, 0.4343, 0.2533, 0.4274, 0.2575, 0.4425, 0.2393, 0.4479, 0.3613, 0.4221, 0.3813, 0.4271, 0.3774, 0.4414, 0.3585, 0.4378, 0.2138, 0.444, 0.2342, 0.4343, 0.2393, 0.4479, 0.2195, 0.4556, 0.3424, 0.4192, 0.3613, 0.4221, 0.3585, 0.4378, 0.3408, 0.4356, 0.1915, 0.4579, 0.2138, 0.444, 0.2195, 0.4556, 0.1971, 0.4668, 0.3243, 0.418, 0.3424, 0.4192, 0.3408, 0.4356, 0.324, 0.4348, 0.1664, 0.4789, 0.1915, 0.4579, 0.1971, 0.4668, 0.1708, 0.4842, 0.3067, 0.4181, 0.3243, 0.418, 0.324, 0.4348, 0.3076, 0.435, 0.4547, 0.4672, 0.4864, 0.5035, 0.4504, 0.4727, 0.1353, 0.5138, 0.1664, 0.4789, 0.1708, 0.4842, 0.2892, 0.4197, 0.3067, 0.4181, 0.3076, 0.435, 0.2913, 0.4363, 0.4273, 0.4472, 0.4547, 0.4672, 0.4504, 0.4727, 0.4221, 0.4568, 0.1971, 0.4668, 0.2195, 0.4556, 0.2239, 0.4671, 0.2016, 0.4759, 0.324, 0.4348, 0.3408, 0.4356, 0.3397, 0.4511, 0.3239, 0.4506, 0.1708, 0.4842, 0.1971, 0.4668, 0.2016, 0.4759, 0.1743, 0.4898, 0.3076, 0.435, 0.324, 0.4348, 0.3239, 0.4506, 0.3084, 0.4509, 0.4504, 0.4727, 0.4864, 0.5035, 0.447, 0.4785, 0.1353, 0.5138, 0.1708, 0.4842, 0.1743, 0.4898, 0.2913, 0.4363, 0.3076, 0.435, 0.3084, 0.4509, 0.293, 0.452, 0.4221, 0.4568, 0.4504, 0.4727, 0.447, 0.4785, 0.4182, 0.4664, 0.2747, 0.4388, 0.2913, 0.4363, 0.293, 0.452, 0.2773, 0.4539, 0.3983, 0.4474, 0.4221, 0.4568, 0.4182, 0.4664, 0.3947, 0.4594, 0.2575, 0.4425, 0.2747, 0.4388, 0.2773, 0.4539, 0.2609, 0.4568, 0.3774, 0.4414, 0.3983, 0.4474, 0.3947, 0.4594, 0.3746, 0.4551, 0.2393, 0.4479, 0.2575, 0.4425, 0.2609, 0.4568, 0.2433, 0.4611, 0.3585, 0.4378, 0.3774, 0.4414, 0.3746, 0.4551, 0.3565, 0.4525, 0.2195, 0.4556, 0.2393, 0.4479, 0.2433, 0.4611, 0.2239, 0.4671, 0.3408, 0.4356, 0.3585, 0.4378, 0.3565, 0.4525, 0.3397, 0.4511, 0.2609, 0.4568, 0.2773, 0.4539, 0.2793, 0.4684, 0.2635, 0.4706, 0.3746, 0.4551, 0.3947, 0.4594, 0.3922, 0.4711, 0.3726, 0.4683, 0.2433, 0.4611, 0.2609, 0.4568, 0.2635, 0.4706, 0.2464, 0.4739, 0.3565, 0.4525, 0.3746, 0.4551, 0.3726, 0.4683, 0.3551, 0.4666, 0.2239, 0.4671, 0.2433, 0.4611, 0.2464, 0.4739, 0.2274, 0.4784, 0.3397, 0.4511, 0.3565, 0.4525, 0.3551, 0.4666, 0.3391, 0.4657, 0.2016, 0.4759, 0.2239, 0.4671, 0.2274, 0.4784, 0.2051, 0.4851, 0.3239, 0.4506, 0.3397, 0.4511, 0.3391, 0.4657, 0.3239, 0.4655, 0.1743, 0.4898, 0.2016, 0.4759, 0.2051, 0.4851, 0.177, 0.4956, 0.3084, 0.4509, 0.3239, 0.4506, 0.3239, 0.4655, 0.3091, 0.4659, 0.447, 0.4785, 0.4864, 0.5035, 0.4443, 0.4845, 0.1353, 0.5138, 0.1743, 0.4898, 0.177, 0.4956, 0.293, 0.452, 0.3084, 0.4509, 0.3091, 0.4659, 0.2944, 0.4668, 0.4182, 0.4664, 0.447, 0.4785, 0.4443, 0.4845, 0.4152, 0.4759, 0.2773, 0.4539, 0.293, 0.452, 0.2944, 0.4668, 0.2793, 0.4684, 0.3947, 0.4594, 0.4182, 0.4664, 0.4152, 0.4759, 0.3922, 0.4711, 0.177, 0.4956, 0.2051, 0.4851, 0.2076, 0.4944, 0.179, 0.5016, 0.3091, 0.4659, 0.3239, 0.4655, 0.3241, 0.48, 0.3098, 0.4804, 0.4443, 0.4845, 0.4864, 0.5035, 0.4425, 0.4907, 0.1353, 0.5138, 0.177, 0.4956, 0.179, 0.5016, 0.2944, 0.4668, 0.3091, 0.4659, 0.3098, 0.4804, 0.2955, 0.4812, 0.4152, 0.4759, 0.4443, 0.4845, 0.4425, 0.4907, 0.4133, 0.4853, 0.2793, 0.4684, 0.2944, 0.4668, 0.2955, 0.4812, 0.2809, 0.4824, 0.3922, 0.4711, 0.4152, 0.4759, 0.4133, 0.4853, 0.3905, 0.4826, 0.2635, 0.4706, 0.2793, 0.4684, 0.2809, 0.4824, 0.2654, 0.4841, 0.3726, 0.4683, 0.3922, 0.4711, 0.3905, 0.4826, 0.3714, 0.481, 0.2464, 0.4739, 0.2635, 0.4706, 0.2654, 0.4841, 0.2487, 0.4864, 0.3551, 0.4666, 0.3726, 0.4683, 0.3714, 0.481, 0.3544, 0.4802, 0.2274, 0.4784, 0.2464, 0.4739, 0.2487, 0.4864, 0.2299, 0.4897, 0.3391, 0.4657, 0.3551, 0.4666, 0.3544, 0.4802, 0.3388, 0.4799, 0.2051, 0.4851, 0.2274, 0.4784, 0.2299, 0.4897, 0.2076, 0.4944, 0.3239, 0.4655, 0.3391, 0.4657, 0.3388, 0.4799, 0.3241, 0.48, 0.3714, 0.481, 0.3905, 0.4826, 0.3897, 0.4939, 0.3709, 0.4935, 0.2487, 0.4864, 0.2654, 0.4841, 0.2668, 0.4973, 0.2502, 0.4988, 0.3544, 0.4802, 0.3714, 0.481, 0.3709, 0.4935, 0.3542, 0.4935, 0.2299, 0.4897, 0.2487, 0.4864, 0.2502, 0.4988, 0.2315, 0.5008, 0.3388, 0.4799, 0.3544, 0.4802, 0.3542, 0.4935, 0.3389, 0.4936, 0.2076, 0.4944, 0.2299, 0.4897, 0.2315, 0.5008, 0.2092, 0.5036, 0.3241, 0.48, 0.3388, 0.4799, 0.3389, 0.4936, 0.3245, 0.494, 0.179, 0.5016, 0.2076, 0.4944, 0.2092, 0.5036, 0.1802, 0.5078, 0.3098, 0.4804, 0.3241, 0.48, 0.3245, 0.494, 0.3105, 0.4945, 0.4425, 0.4907, 0.4864, 0.5035, 0.4415, 0.4969, 0.1353, 0.5138, 0.179, 0.5016, 0.1802, 0.5078, 0.2955, 0.4812, 0.3098, 0.4804, 0.3105, 0.4945, 0.2964, 0.4952, 0.4133, 0.4853, 0.4425, 0.4907, 0.4415, 0.4969, 0.4123, 0.4948, 0.2809, 0.4824, 0.2955, 0.4812, 0.2964, 0.4952, 0.282, 0.4961, 0.3905, 0.4826, 0.4133, 0.4853, 0.4123, 0.4948, 0.3897, 0.4939, 0.2654, 0.4841, 0.2809, 0.4824, 0.282, 0.4961, 0.2668, 0.4973, 0.3105, 0.4945, 0.3245, 0.494, 0.325, 0.5078, 0.3111, 0.5085, 0.4415, 0.4969, 0.4864, 0.5035, 0.4412, 0.5031, 0.1353, 0.5138, 0.1802, 0.5078, 0.1807, 0.514, 0.2964, 0.4952, 0.3105, 0.4945, 0.3111, 0.5085, 0.2971, 0.5091, 0.4123, 0.4948, 0.4415, 0.4969, 0.4412, 0.5031, 0.4121, 0.5041, 0.282, 0.4961, 0.2964, 0.4952, 0.2971, 0.5091, 0.2828, 0.5097, 0.3897, 0.4939, 0.4123, 0.4948, 0.4121, 0.5041, 0.3897, 0.505, 0.2668, 0.4973, 0.282, 0.4961, 0.2828, 0.5097, 0.2676, 0.5103, 0.3709, 0.4935, 0.3897, 0.4939, 0.3897, 0.505, 0.371, 0.5059, 0.2502, 0.4988, 0.2668, 0.4973, 0.2676, 0.5103, 0.2511, 0.5111, 0.3542, 0.4935, 0.3709, 0.4935, 0.371, 0.5059, 0.3545, 0.5066, 0.2315, 0.5008, 0.2502, 0.4988, 0.2511, 0.5111, 0.2323, 0.512, 0.3389, 0.4936, 0.3542, 0.4935, 0.3545, 0.5066, 0.3394, 0.5072, 0.2092, 0.5036, 0.2315, 0.5008, 0.2323, 0.512, 0.2099, 0.513, 0.3245, 0.494, 0.3389, 0.4936, 0.3394, 0.5072, 0.325, 0.5078, 0.1802, 0.5078, 0.2092, 0.5036, 0.2099, 0.513, 0.1807, 0.514, 0.2511, 0.5111, 0.2676, 0.5103, 0.268, 0.5235, 0.2513, 0.5235, 0.3545, 0.5066, 0.371, 0.5059, 0.3719, 0.5182, 0.3553, 0.5196, 0.2323, 0.512, 0.2511, 0.5111, 0.2513, 0.5235, 0.2324, 0.5232, 0.3394, 0.5072, 0.3545, 0.5066, 0.3553, 0.5196, 0.3402, 0.5208, 0.2099, 0.513, 0.2323, 0.512, 0.2324, 0.5232, 0.2098, 0.5224, 0.325, 0.5078, 0.3394, 0.5072, 0.3402, 0.5208, 0.3258, 0.5217, 0.1807, 0.514, 0.2099, 0.513, 0.2098, 0.5224, 0.1804, 0.5203, 0.3111, 0.5085, 0.325, 0.5078, 0.3258, 0.5217, 0.3117, 0.5224, 0.4412, 0.5031, 0.4864, 0.5035, 0.4416, 0.5093, 0.1353, 0.5138, 0.1807, 0.514, 0.1804, 0.5203, 0.2971, 0.5091, 0.3111, 0.5085, 0.3117, 0.5224, 0.2977, 0.5229, 0.4121, 0.5041, 0.4412, 0.5031, 0.4416, 0.5093, 0.4128, 0.5134, 0.2828, 0.5097, 0.2971, 0.5091, 0.2977, 0.5229, 0.2833, 0.5233, 0.3897, 0.505, 0.4121, 0.5041, 0.4128, 0.5134, 0.3905, 0.5162, 0.2676, 0.5103, 0.2828, 0.5097, 0.2833, 0.5233, 0.268, 0.5235, 0.371, 0.5059, 0.3897, 0.505, 0.3905, 0.5162, 0.3719, 0.5182, 0.4416, 0.5093, 0.4864, 0.5035, 0.4428, 0.5155, 0.1353, 0.5138, 0.1804, 0.5203, 0.1794, 0.5265, 0.2977, 0.5229, 0.3117, 0.5224, 0.3124, 0.5365, 0.2981, 0.537, 0.4128, 0.5134, 0.4416, 0.5093, 0.4428, 0.5155, 0.4144, 0.5227, 0.2833, 0.5233, 0.2977, 0.5229, 0.2981, 0.537, 0.2834, 0.5371, 0.3905, 0.5162, 0.4128, 0.5134, 0.4144, 0.5227, 0.3922, 0.5273, 0.268, 0.5235, 0.2833, 0.5233, 0.2834, 0.5371, 0.2678, 0.5368, 0.3719, 0.5182, 0.3905, 0.5162, 0.3922, 0.5273, 0.3734, 0.5305, 0.2513, 0.5235, 0.268, 0.5235, 0.2678, 0.5368, 0.2508, 0.536, 0.3553, 0.5196, 0.3719, 0.5182, 0.3734, 0.5305, 0.3567, 0.5328, 0.2324, 0.5232, 0.2513, 0.5235, 0.2508, 0.536, 0.2316, 0.5345, 0.3402, 0.5208, 0.3553, 0.5196, 0.3567, 0.5328, 0.3413, 0.5345, 0.2098, 0.5224, 0.2324, 0.5232, 0.2316, 0.5345, 0.2088, 0.5318, 0.3258, 0.5217, 0.3402, 0.5208, 0.3413, 0.5345, 0.3267, 0.5356, 0.1804, 0.5203, 0.2098, 0.5224, 0.2088, 0.5318, 0.1794, 0.5265, 0.3117, 0.5224, 0.3258, 0.5217, 0.3267, 0.5356, 0.3124, 0.5365, 0.3567, 0.5328, 0.3734, 0.5305, 0.3756, 0.543, 0.3586, 0.5462, 0.2316, 0.5345, 0.2508, 0.536, 0.2497, 0.5488, 0.23, 0.546, 0.3413, 0.5345, 0.3567, 0.5328, 0.3586, 0.5462, 0.3429, 0.5484, 0.2088, 0.5318, 0.2316, 0.5345, 0.23, 0.546, 0.2069, 0.5413, 0.3267, 0.5356, 0.3413, 0.5345, 0.3429, 0.5484, 0.3278, 0.55, 0.1794, 0.5265, 0.2088, 0.5318, 0.2069, 0.5413, 0.1776, 0.5327, 0.3124, 0.5365, 0.3267, 0.5356, 0.3278, 0.55, 0.3131, 0.551, 0.4428, 0.5155, 0.4864, 0.5035, 0.4448, 0.5215, 0.1353, 0.5138, 0.1794, 0.5265, 0.1776, 0.5327, 0.2981, 0.537, 0.3124, 0.5365, 0.3131, 0.551, 0.2983, 0.5514, 0.4144, 0.5227, 0.4428, 0.5155, 0.4448, 0.5215, 0.4168, 0.5319, 0.2834, 0.5371, 0.2981, 0.537, 0.2983, 0.5514, 0.2831, 0.5512, 0.3922, 0.5273, 0.4144, 0.5227, 0.4168, 0.5319, 0.3946, 0.5385, 0.2678, 0.5368, 0.2834, 0.5371, 0.2831, 0.5512, 0.2671, 0.5504, 0.3734, 0.5305, 0.3922, 0.5273, 0.3946, 0.5385, 0.3756, 0.543, 0.2508, 0.536, 0.2678, 0.5368, 0.2671, 0.5504, 0.2497, 0.5488, 0.2983, 0.5514, 0.3131, 0.551, 0.3138, 0.566, 0.2984, 0.5663, 0.4168, 0.5319, 0.4448, 0.5215, 0.4475, 0.5273, 0.4203, 0.541, 0.2831, 0.5512, 0.2983, 0.5514, 0.2984, 0.5663, 0.2825, 0.5659, 0.3946, 0.5385, 0.4168, 0.5319, 0.4203, 0.541, 0.398, 0.5498, 0.2671, 0.5504, 0.2831, 0.5512, 0.2825, 0.5659, 0.2658, 0.5645, 0.3756, 0.543, 0.3946, 0.5385, 0.398, 0.5498, 0.3787, 0.5557, 0.2497, 0.5488, 0.2671, 0.5504, 0.2658, 0.5645, 0.2477, 0.5619, 0.3586, 0.5462, 0.3756, 0.543, 0.3787, 0.5557, 0.3612, 0.5599, 0.23, 0.546, 0.2497, 0.5488, 0.2477, 0.5619, 0.2275, 0.5577, 0.3429, 0.5484, 0.3586, 0.5462, 0.3612, 0.5599, 0.3449, 0.5629, 0.2069, 0.5413, 0.23, 0.546, 0.2275, 0.5577, 0.204, 0.5509, 0.3278, 0.55, 0.3429, 0.5484, 0.3449, 0.5629, 0.3292, 0.5648, 0.1776, 0.5327, 0.2069, 0.5413, 0.204, 0.5509, 0.175, 0.5388, 0.3131, 0.551, 0.3278, 0.55, 0.3292, 0.5648, 0.3138, 0.566, 0.4448, 0.5215, 0.4864, 0.5035, 0.4475, 0.5273, 0.1353, 0.5138, 0.1776, 0.5327, 0.175, 0.5388, 0.2275, 0.5577, 0.2477, 0.5619, 0.2449, 0.5756, 0.2239, 0.5698, 0.3449, 0.5629, 0.3612, 0.5599, 0.3645, 0.5742, 0.3474, 0.578, 0.204, 0.5509, 0.2275, 0.5577, 0.2239, 0.5698, 0.2, 0.5605, 0.3292, 0.5648, 0.3449, 0.5629, 0.3474, 0.578, 0.3309, 0.5804, 0.175, 0.5388, 0.204, 0.5509, 0.2, 0.5605, 0.1716, 0.5446, 0.3138, 0.566, 0.3292, 0.5648, 0.3309, 0.5804, 0.3147, 0.5818, 0.4475, 0.5273, 0.4864, 0.5035, 0.451, 0.5329, 0.1353, 0.5138, 0.175, 0.5388, 0.1716, 0.5446, 0.2984, 0.5663, 0.3138, 0.566, 0.3147, 0.5818, 0.2983, 0.5821, 0.4203, 0.541, 0.4475, 0.5273, 0.451, 0.5329, 0.4247, 0.5501, 0.2825, 0.5659, 0.2984, 0.5663, 0.2983, 0.5821, 0.2815, 0.5813, 0.398, 0.5498, 0.4203, 0.541, 0.4247, 0.5501, 0.4025, 0.5612, 0.2658, 0.5645, 0.2825, 0.5659, 0.2815, 0.5813, 0.2639, 0.5792, 0.3787, 0.5557, 0.398, 0.5498, 0.4025, 0.5612, 0.3827, 0.5689, 0.2477, 0.5619, 0.2658, 0.5645, 0.2639, 0.5792, 0.2449, 0.5756, 0.3612, 0.5599, 0.3787, 0.5557, 0.3827, 0.5689, 0.3645, 0.5742, 0.2815, 0.5813, 0.2983, 0.5821, 0.298, 0.5989, 0.28, 0.5977, 0.4025, 0.5612, 0.4247, 0.5501, 0.4303, 0.559, 0.4081, 0.5728, 0.2639, 0.5792, 0.2815, 0.5813, 0.28, 0.5977, 0.2611, 0.5948, 0.3827, 0.5689, 0.4025, 0.5612, 0.4081, 0.5728, 0.3877, 0.5824, 0.2449, 0.5756, 0.2639, 0.5792, 0.2611, 0.5948, 0.2411, 0.59, 0.3645, 0.5742, 0.3827, 0.5689, 0.3877, 0.5824, 0.3687, 0.5892, 0.2239, 0.5698, 0.2449, 0.5756, 0.2411, 0.59, 0.2192, 0.5822, 0.3474, 0.578, 0.3645, 0.5742, 0.3687, 0.5892, 0.3506, 0.5939, 0.2, 0.5605, 0.2239, 0.5698, 0.2192, 0.5822, 0.1949, 0.5701, 0.3309, 0.5804, 0.3474, 0.578, 0.3506, 0.5939, 0.333, 0.5969, 0.1716, 0.5446, 0.2, 0.5605, 0.1949, 0.5701, 0.1673, 0.5502, 0.3147, 0.5818, 0.3309, 0.5804, 0.333, 0.5969, 0.3156, 0.5987, 0.451, 0.5329, 0.4864, 0.5035, 0.4553, 0.5382, 0.1353, 0.5138, 0.1716, 0.5446, 0.1673, 0.5502, 0.2983, 0.5821, 0.3147, 0.5818, 0.3156, 0.5987, 0.298, 0.5989, 0.4247, 0.5501, 0.451, 0.5329, 0.4553, 0.5382, 0.4303, 0.559, 0.1949, 0.5701, 0.2192, 0.5822, 0.2131, 0.5951, 0.1884, 0.5797, 0.333, 0.5969, 0.3506, 0.5939, 0.3546, 0.611, 0.3356, 0.6148, 0.1673, 0.5502, 0.1949, 0.5701, 0.1884, 0.5797, 0.1621, 0.5554, 0.3156, 0.5987, 0.333, 0.5969, 0.3356, 0.6148, 0.3166, 0.6169, 0.4553, 0.5382, 0.4864, 0.5035, 0.4605, 0.543, 0.1353, 0.5138, 0.1673, 0.5502, 0.1621, 0.5554, 0.298, 0.5989, 0.3156, 0.5987, 0.3166, 0.6169, 0.2975, 0.6171, 0.4303, 0.559, 0.4553, 0.5382, 0.4605, 0.543, 0.4371, 0.5678, 0.28, 0.5977, 0.298, 0.5989, 0.2975, 0.6171, 0.2779, 0.6154, 0.4081, 0.5728, 0.4303, 0.559, 0.4371, 0.5678, 0.4151, 0.5846, 0.2611, 0.5948, 0.28, 0.5977, 0.2779, 0.6154, 0.2575, 0.6116, 0.3877, 0.5824, 0.4081, 0.5728, 0.4151, 0.5846, 0.3941, 0.5966, 0.2411, 0.59, 0.2611, 0.5948, 0.2575, 0.6116, 0.236, 0.6051, 0.3687, 0.5892, 0.3877, 0.5824, 0.3941, 0.5966, 0.3741, 0.6051, 0.2192, 0.5822, 0.2411, 0.59, 0.236, 0.6051, 0.2131, 0.5951, 0.3506, 0.5939, 0.3687, 0.5892, 0.3741, 0.6051, 0.3546, 0.611, 0.4151, 0.5846, 0.4371, 0.5678, 0.4454, 0.5762, 0.4237, 0.5966, 0.2575, 0.6116, 0.2779, 0.6154, 0.275, 0.6347, 0.2527, 0.6297, 0.3941, 0.5966, 0.4151, 0.5846, 0.4237, 0.5966, 0.4021, 0.6114, 0.236, 0.6051, 0.2575, 0.6116, 0.2527, 0.6297, 0.2295, 0.6212, 0.3741, 0.6051, 0.3941, 0.5966, 0.4021, 0.6114, 0.3808, 0.6221, 0.2131, 0.5951, 0.236, 0.6051, 0.2295, 0.6212, 0.2053, 0.6084, 0.3546, 0.611, 0.3741, 0.6051, 0.3808, 0.6221, 0.3597, 0.6296, 0.1884, 0.5797, 0.2131, 0.5951, 0.2053, 0.6084, 0.1804, 0.5891, 0.3356, 0.6148, 0.3546, 0.611, 0.3597, 0.6296, 0.3388, 0.6344, 0.1621, 0.5554, 0.1884, 0.5797, 0.1804, 0.5891, 0.156, 0.56, 0.3166, 0.6169, 0.3356, 0.6148, 0.3388, 0.6344, 0.3178, 0.6369, 0.4605, 0.543, 0.4864, 0.5035, 0.4664, 0.5472, 0.1353, 0.5138, 0.1621, 0.5554, 0.156, 0.56, 0.2975, 0.6171, 0.3166, 0.6169, 0.3178, 0.6369, 0.2966, 0.637, 0.4371, 0.5678, 0.4605, 0.543, 0.4664, 0.5472, 0.4454, 0.5762, 0.2779, 0.6154, 0.2975, 0.6171, 0.2966, 0.637, 0.275, 0.6347, 0.3388, 0.6344, 0.3597, 0.6296, 0.3661, 0.65, 0.3428, 0.6561, 0.156, 0.56, 0.1804, 0.5891, 0.1706, 0.5983, 0.1489, 0.564, 0.3178, 0.6369, 0.3388, 0.6344, 0.3428, 0.6561, 0.3193, 0.6593, 0.4664, 0.5472, 0.4864, 0.5035, 0.4733, 0.5508, 0.1353, 0.5138, 0.156, 0.56, 0.1489, 0.564, 0.2966, 0.637, 0.3178, 0.6369, 0.3193, 0.6593, 0.2954, 0.6593, 0.4454, 0.5762, 0.4664, 0.5472, 0.4733, 0.5508, 0.4553, 0.5841, 0.275, 0.6347, 0.2966, 0.637, 0.2954, 0.6593, 0.2711, 0.6562, 0.4237, 0.5966, 0.4454, 0.5762, 0.4553, 0.5841, 0.4343, 0.6087, 0.2527, 0.6297, 0.275, 0.6347, 0.2711, 0.6562, 0.2463, 0.6495, 0.4021, 0.6114, 0.4237, 0.5966, 0.4343, 0.6087, 0.412, 0.627, 0.2295, 0.6212, 0.2527, 0.6297, 0.2463, 0.6495, 0.221, 0.6385, 0.3808, 0.6221, 0.4021, 0.6114, 0.412, 0.627, 0.3892, 0.6405, 0.2053, 0.6084, 0.2295, 0.6212, 0.221, 0.6385, 0.1955, 0.6221, 0.3597, 0.6296, 0.3808, 0.6221, 0.3892, 0.6405, 0.3661, 0.65, 0.1804, 0.5891, 0.2053, 0.6084, 0.1955, 0.6221, 0.1706, 0.5983, 0.2463, 0.6495, 0.2711, 0.6562, 0.266, 0.6804, 0.238, 0.6715, 0.412, 0.627, 0.4343, 0.6087, 0.4473, 0.6208, 0.4245, 0.6435, 0.221, 0.6385, 0.2463, 0.6495, 0.238, 0.6715, 0.2101, 0.6572, 0.3892, 0.6405, 0.412, 0.627, 0.4245, 0.6435, 0.4, 0.6605, 0.1955, 0.6221, 0.221, 0.6385, 0.2101, 0.6572, 0.1831, 0.6363, 0.3661, 0.65, 0.3892, 0.6405, 0.4, 0.6605, 0.3744, 0.6727, 0.1706, 0.5983, 0.1955, 0.6221, 0.1831, 0.6363, 0.1588, 0.607, 0.3428, 0.6561, 0.3661, 0.65, 0.3744, 0.6727, 0.348, 0.6806, 0.1489, 0.564, 0.1706, 0.5983, 0.1588, 0.607, 0.1408, 0.567, 0.3193, 0.6593, 0.3428, 0.6561, 0.348, 0.6806, 0.3211, 0.6847, 0.4733, 0.5508, 0.4864, 0.5035, 0.481, 0.5534, 0.1353, 0.5138, 0.1489, 0.564, 0.1408, 0.567, 0.2954, 0.6593, 0.3193, 0.6593, 0.3211, 0.6847, 0.2937, 0.6847, 0.4553, 0.5841, 0.4733, 0.5508, 0.481, 0.5534, 0.467, 0.5913, 0.2711, 0.6562, 0.2954, 0.6593, 0.2937, 0.6847, 0.266, 0.6804, 0.4343, 0.6087, 0.4553, 0.5841, 0.467, 0.5913, 0.4473, 0.6208, 0.1408, 0.567, 0.1588, 0.607, 0.1445, 0.6148, 0.1317, 0.569, 0.3211, 0.6847, 0.348, 0.6806, 0.3548, 0.7088, 0.3234, 0.7142, 0.481, 0.5534, 0.4864, 0.5035, 0.4895, 0.5549, 0.1353, 0.5138, 0.1408, 0.567, 0.1317, 0.569, 0.2937, 0.6847, 0.3211, 0.6847, 0.3234, 0.7142, 0.2914, 0.714, 0.467, 0.5913, 0.481, 0.5534, 0.4895, 0.5549, 0.4806, 0.5974, 0.266, 0.6804, 0.2937, 0.6847, 0.2914, 0.714, 0.2591, 0.7082, 0.4473, 0.6208, 0.467, 0.5913, 0.4806, 0.5974, 0.4632, 0.6325, 0.238, 0.6715, 0.266, 0.6804, 0.2591, 0.7082, 0.227, 0.6963, 0.4245, 0.6435, 0.4473, 0.6208, 0.4632, 0.6325, 0.4403, 0.6608, 0.2101, 0.6572, 0.238, 0.6715, 0.227, 0.6963, 0.196, 0.6776, 0.4, 0.6605, 0.4245, 0.6435, 0.4403, 0.6608, 0.4139, 0.6826, 0.1831, 0.6363, 0.2101, 0.6572, 0.196, 0.6776, 0.1676, 0.6508, 0.3744, 0.6727, 0.4, 0.6605, 0.4139, 0.6826, 0.3851, 0.6984, 0.1588, 0.607, 0.1831, 0.6363, 0.1676, 0.6508, 0.1445, 0.6148, 0.348, 0.6806, 0.3744, 0.6727, 0.3851, 0.6984, 0.3548, 0.7088, 0.4403, 0.6608, 0.4632, 0.6325, 0.4827, 0.6435, 0.4604, 0.6788, 0.196, 0.6776, 0.227, 0.6963, 0.2123, 0.7246, 0.1777, 0.6997, 0.4139, 0.6826, 0.4403, 0.6608, 0.4604, 0.6788, 0.4319, 0.707, 0.1676, 0.6508, 0.196, 0.6776, 0.1777, 0.6997, 0.1481, 0.6652, 0.3851, 0.6984, 0.4139, 0.6826, 0.4319, 0.707, 0.3993, 0.728, 0.1445, 0.6148, 0.1676, 0.6508, 0.1481, 0.6652, 0.1276, 0.6212, 0.3548, 0.7088, 0.3851, 0.6984, 0.3993, 0.728, 0.3637, 0.7419, 0.1317, 0.569, 0.1445, 0.6148, 0.1276, 0.6212, 0.1217, 0.5694, 0.3234, 0.7142, 0.3548, 0.7088, 0.3637, 0.7419, 0.3264, 0.7491, 0.4895, 0.5549, 0.4864, 0.5035, 0.4987, 0.5549, 0.1353, 0.5138, 0.1317, 0.569, 0.1217, 0.5694, 0.2914, 0.714, 0.3234, 0.7142, 0.3264, 0.7491, 0.288, 0.7487, 0.4806, 0.5974, 0.4895, 0.5549, 0.4987, 0.5549, 0.4966, 0.6018, 0.2591, 0.7082, 0.2914, 0.714, 0.288, 0.7487, 0.2496, 0.7407, 0.4632, 0.6325, 0.4806, 0.5974, 0.4966, 0.6018, 0.4827, 0.6435, 0.227, 0.6963, 0.2591, 0.7082, 0.2496, 0.7407, 0.2123, 0.7246, 0.3264, 0.7491, 0.3637, 0.7419, 0.3758, 0.7817, 0.3303, 0.7915, 0.4987, 0.5549, 0.4864, 0.5035, 0.5083, 0.5533, 0.1353, 0.5138, 0.1217, 0.5694, 0.1109, 0.568, 0.288, 0.7487, 0.3264, 0.7491, 0.3303, 0.7915, 0.2832, 0.7907, 0.4966, 0.6018, 0.4987, 0.5549, 0.5083, 0.5533, 0.5148, 0.6039, 0.2496, 0.7407, 0.288, 0.7487, 0.2832, 0.7907, 0.2366, 0.7794, 0.4827, 0.6435, 0.4966, 0.6018, 0.5148, 0.6039, 0.5066, 0.653, 0.2123, 0.7246, 0.2496, 0.7407, 0.2366, 0.7794, 0.1924, 0.7573, 0.4604, 0.6788, 0.4827, 0.6435, 0.5066, 0.653, 0.4861, 0.6972, 0.1777, 0.6997, 0.2123, 0.7246, 0.1924, 0.7573, 0.1535, 0.7237, 0.4319, 0.707, 0.4604, 0.6788, 0.4861, 0.6972, 0.4559, 0.7342, 0.1481, 0.6652, 0.1777, 0.6997, 0.1535, 0.7237, 0.1235, 0.6791, 0.3993, 0.728, 0.4319, 0.707, 0.4559, 0.7342, 0.4184, 0.7626, 0.1276, 0.6212, 0.1481, 0.6652, 0.1235, 0.6791, 0.1076, 0.6254, 0.3637, 0.7419, 0.3993, 0.728, 0.4184, 0.7626, 0.3758, 0.7817, 0.1217, 0.5694, 0.1276, 0.6212, 0.1076, 0.6254, 0.1109, 0.568, 0.1535, 0.7237, 0.1924, 0.7573, 0.165, 0.7954, 0.1212, 0.7495, 0.4559, 0.7342, 0.4861, 0.6972, 0.5193, 0.7151, 0.4882, 0.7644, 0.1235, 0.6791, 0.1535, 0.7237, 0.1212, 0.7495, 0.09244, 0.6913, 0.4184, 0.7626, 0.4559, 0.7342, 0.4882, 0.7644, 0.4449, 0.8037, 0.1076, 0.6254, 0.1235, 0.6791, 0.09244, 0.6913, 0.0843, 0.6264, 0.3758, 0.7817, 0.4184, 0.7626, 0.4449, 0.8037, 0.3928, 0.8306, 0.1109, 0.568, 0.1076, 0.6254, 0.0843, 0.6264, 0.09973, 0.5644, 0.3303, 0.7915, 0.3758, 0.7817, 0.3928, 0.8306, 0.3356, 0.8442, 0.5083, 0.5533, 0.4864, 0.5035, 0.5181, 0.5497, 0.1353, 0.5138, 0.1109, 0.568, 0.09973, 0.5644, 0.2832, 0.7907, 0.3303, 0.7915, 0.3356, 0.8442, 0.2763, 0.8428, 0.5148, 0.6039, 0.5083, 0.5533, 0.5181, 0.5497, 0.5353, 0.6026, 0.2366, 0.7794, 0.2832, 0.7907, 0.2763, 0.8428, 0.2183, 0.8267, 0.5066, 0.653, 0.5148, 0.6039, 0.5353, 0.6026, 0.5357, 0.6597, 0.1924, 0.7573, 0.2366, 0.7794, 0.2183, 0.8267, 0.165, 0.7954, 0.4861, 0.6972, 0.5066, 0.653, 0.5357, 0.6597, 0.5193, 0.7151, 0.1353, 0.5138, 0.09973, 0.5644, 0.08853, 0.5582, 0.2763, 0.8428, 0.3356, 0.8442, 0.3428, 0.9118, 0.2659, 0.9094, 0.5353, 0.6026, 0.5181, 0.5497, 0.5277, 0.5438, 0.5577, 0.5969, 0.2183, 0.8267, 0.2763, 0.8428, 0.2659, 0.9094, 0.1917, 0.8856, 0.5357, 0.6597, 0.5353, 0.6026, 0.5577, 0.5969, 0.5708, 0.6615, 0.165, 0.7954, 0.2183, 0.8267, 0.1917, 0.8856, 0.1263, 0.8405, 0.5193, 0.7151, 0.5357, 0.6597, 0.5708, 0.6615, 0.5627, 0.731, 0.1212, 0.7495, 0.165, 0.7954, 0.1263, 0.8405, 0.07759, 0.7765, 0.4882, 0.7644, 0.5193, 0.7151, 0.5627, 0.731, 0.5327, 0.7975, 0.09244, 0.6913, 0.1212, 0.7495, 0.07759, 0.7765, 0.05315, 0.7001, 0.4449, 0.8037, 0.4882, 0.7644, 0.5327, 0.7975, 0.4828, 0.8537, 0.0843, 0.6264, 0.09244, 0.6913, 0.05315, 0.7001, 0.05766, 0.6227, 0.3928, 0.8306, 0.4449, 0.8037, 0.4828, 0.8537, 0.4171, 0.893, 0.09973, 0.5644, 0.0843, 0.6264, 0.05766, 0.6227, 0.08853, 0.5582, 0.3356, 0.8442, 0.3928, 0.8306, 0.4171, 0.893, 0.3428, 0.9118, 0.5181, 0.5497, 0.4864, 0.5035, 0.5277, 0.5438, 0.05315, 0.7001, 0.07759, 0.7765, 0.0177, 0.803, 0.003709, 0.7024, 0.4828, 0.8537, 0.5327, 0.7975, 0.5956, 0.8323, 0.5393, 0.9152, 0.05766, 0.6227, 0.05315, 0.7001, 0.003709, 0.7024, 0.02817, 0.6123, 0.4171, 0.893, 0.4828, 0.8537, 0.5393, 0.9152, 0.4539, 0.9778, 0.08853, 0.5582, 0.05766, 0.6227, 0.02817, 0.6123, 0.07799, 0.549, 0.3428, 0.9118, 0.4171, 0.893, 0.4539, 0.9778, 0.3517, 0.9999, 0.5277, 0.5438, 0.4864, 0.5035, 0.5363, 0.5356, 0.1353, 0.5138, 0.08853, 0.5582, 0.07799, 0.549, 0.2659, 0.9094, 0.3428, 0.9118, 0.3517, 0.9999, 0.2501, 0.9967, 0.5577, 0.5969, 0.5277, 0.5438, 0.5363, 0.5356, 0.581, 0.5851, 0.1917, 0.8856, 0.2659, 0.9094, 0.2501, 0.9967, 0.1521, 0.9611, 0.5708, 0.6615, 0.5577, 0.5969, 0.581, 0.5851, 0.6123, 0.6555, 0.1263, 0.8405, 0.1917, 0.8856, 0.1521, 0.9611, 0.07029, 0.8941, 0.5627, 0.731, 0.5708, 0.6615, 0.6123, 0.6555, 0.6194, 0.7415, 0.07759, 0.7765, 0.1263, 0.8405, 0.07029, 0.8941, 0.0177, 0.803, 0.5327, 0.7975, 0.5627, 0.731, 0.6194, 0.7415, 0.5956, 0.8323, 0.5931, 0.4073, 0.5432, 0.4689, 0.5329, 0.4597, 0.5642, 0.3965, 0.07853, 0.09901, 0.1635, 0.03404, 0.2033, 0.1189, 0.1368, 0.1604, 0.6194, 0.319, 0.5931, 0.4073, 0.5642, 0.3965, 0.5703, 0.3199, 0.023, 0.1836, 0.07853, 0.09901, 0.1368, 0.1604, 0.0869, 0.2179, 0.6088, 0.2185, 0.6194, 0.319, 0.5703, 0.3199, 0.5481, 0.2431, 7.869e-05, 0.2754, 0.023, 0.1836, 0.0869, 0.2179, 0.05729, 0.2854, 0.5593, 0.1251, 0.6088, 0.2185, 0.5481, 0.2431, 0.501, 0.1773, 0.008068, 0.3618, 7.869e-05, 0.2754, 0.05729, 0.2854, 0.04976, 0.3554, 0.4791, 0.05417, 0.5593, 0.1251, 0.501, 0.1773, 0.4362, 0.1294, 0.03996, 0.4323, 0.008068, 0.3618, 0.04976, 0.3554, 0.06331, 0.4204, 0.3807, 0.014, 0.4791, 0.05417, 0.4362, 0.1294, 0.3607, 0.1026, 0.08508, 0.4818, 0.03996, 0.4323, 0.06331, 0.4204, 0.09371, 0.4735, 0.2708, 7.869e-05, 0.3807, 0.014, 0.3607, 0.1026, 0.2807, 0.09884, 0.5432, 0.4689, 0.4864, 0.5035, 0.5329, 0.4597, 0.1353, 0.5138, 0.08508, 0.4818, 0.09371, 0.4735, 0.1635, 0.03404, 0.2708, 7.869e-05, 0.2807, 0.09884, 0.2033, 0.1189, 0.4362, 0.1294, 0.501, 0.1773, 0.4608, 0.2217, 0.4076, 0.1887, 0.06331, 0.4204, 0.04976, 0.3554, 0.08512, 0.3571, 0.08579, 0.4144, 0.3607, 0.1026, 0.4362, 0.1294, 0.4076, 0.1887, 0.3487, 0.1705, 0.09371, 0.4735, 0.06331, 0.4204, 0.08579, 0.4144, 0.1033, 0.4675, 0.2807, 0.09884, 0.3607, 0.1026, 0.3487, 0.1705, 0.2878, 0.1694, 0.5329, 0.4597, 0.4864, 0.5035, 0.5219, 0.4534, 0.1353, 0.5138, 0.09371, 0.4735, 0.1033, 0.4675, 0.2033, 0.1189, 0.2807, 0.09884, 0.2878, 0.1694, 0.2289, 0.1829, 0.5642, 0.3965, 0.5329, 0.4597, 0.5219, 0.4534, 0.5379, 0.3924, 0.1368, 0.1604, 0.2033, 0.1189, 0.2289, 0.1829, 0.1759, 0.2107, 0.5703, 0.3199, 0.5642, 0.3965, 0.5379, 0.3924, 0.531, 0.3278, 0.0869, 0.2179, 0.1368, 0.1604, 0.1759, 0.2107, 0.1323, 0.251, 0.5481, 0.2431, 0.5703, 0.3199, 0.531, 0.3278, 0.5037, 0.269, 0.05729, 0.2854, 0.0869, 0.2179, 0.1323, 0.251, 0.1012, 0.301, 0.501, 0.1773, 0.5481, 0.2431, 0.5037, 0.269, 0.4608, 0.2217, 0.04976, 0.3554, 0.05729, 0.2854, 0.1012, 0.301, 0.08512, 0.3571, 0.1759, 0.2107, 0.2289, 0.1829, 0.2463, 0.2331, 0.2031, 0.2525, 0.531, 0.3278, 0.5379, 0.3924, 0.5147, 0.393, 0.4997, 0.3394, 0.1323, 0.251, 0.1759, 0.2107, 0.2031, 0.2525, 0.1652, 0.2814, 0.5037, 0.269, 0.531, 0.3278, 0.4997, 0.3394, 0.4706, 0.2942, 0.1012, 0.301, 0.1323, 0.251, 0.1652, 0.2814, 0.1349, 0.319, 0.4608, 0.2217, 0.5037, 0.269, 0.4706, 0.2942, 0.432, 0.2598, 0.08512, 0.3571, 0.1012, 0.301, 0.1349, 0.319, 0.1144, 0.3636, 0.4076, 0.1887, 0.4608, 0.2217, 0.432, 0.2598, 0.3877, 0.2366, 0.08579, 0.4144, 0.08512, 0.3571, 0.1144, 0.3636, 0.1064, 0.4131, 0.3487, 0.1705, 0.4076, 0.1887, 0.3877, 0.2366, 0.3405, 0.225, 0.1033, 0.4675, 0.08579, 0.4144, 0.1064, 0.4131, 0.1131, 0.4639, 0.2878, 0.1694, 0.3487, 0.1705, 0.3405, 0.225, 0.2928, 0.224, 0.5219, 0.4534, 0.4864, 0.5035, 0.5109, 0.4498, 0.1353, 0.5138, 0.1033, 0.4675, 0.1131, 0.4639, 0.2289, 0.1829, 0.2878, 0.1694, 0.2928, 0.224, 0.2463, 0.2331, 0.5379, 0.3924, 0.5219, 0.4534, 0.5109, 0.4498, 0.5147, 0.393])
me_sphere.materials.append(mat_blobmatte)
me_sphere.use_remesh_fix_poles = True
me_sphere.use_remesh_preserve_attributes = False
me_sphere.update()
arm_armature_001 = bpy.data.armatures.new('Armature.001')  # bones are not reproduced

# ---- objects
ob_sphere = bpy.data.objects.new('Sphere', me_sphere)
ob_armature = bpy.data.objects.new('Armature', arm_armature_001)

# ---- transforms, parenting, visibility, modifiers, constraints
ob_sphere.location = (0.0, 0.0, 0.0)
ob_armature.parent = ob_sphere
ob_armature.location = (0.0, 0.0, 0.9232)
ob_armature.rotation_euler = (-0.0, -3.142, -0.0)

# ---- collection membership
col_collection.objects.link(ob_sphere)
col_collection.objects.link(ob_armature)

# ---- scene / render settings (as saved in the file)
scene.frame_start = 1; scene.frame_end = 250; scene.frame_set(1)
scene.render.engine = 'BLENDER_EEVEE_NEXT'
scene.cycles.sampling_pattern = 'TABULATED_SOBOL'
scene.cycles.use_light_tree = False
scene.view_settings.view_transform = 'Filmic'
bpy.context.view_layer.update()

# ---- added for rendering (the .blend has no active camera and no usable light): camera, sun
cam_auto = bpy.data.cameras.new('AutoCamera')
cam_auto.lens = 50.0
cam_auto.sensor_width = 36.0
cam_auto.clip_end = 1000.0
ob_auto_camera = bpy.data.objects.new('AutoCamera', cam_auto)
scene.collection.objects.link(ob_auto_camera)
ob_auto_camera.location = (3.20507, -3.84608, 2.56406)
ob_auto_camera.rotation_euler = (1.09748, -7.21219e-08, 0.694738)
scene.camera = ob_auto_camera
light_auto_sun = bpy.data.lights.new('AutoSun', 'SUN')
light_auto_sun.energy = 3.0
light_auto_sun.angle = 0.0523599
ob_auto_sun = bpy.data.objects.new('AutoSun', light_auto_sun)
scene.collection.objects.link(ob_auto_sun)
ob_auto_sun.rotation_euler = (0.872665, 0.174533, 0.523599)
bpy.context.view_layer.update()
